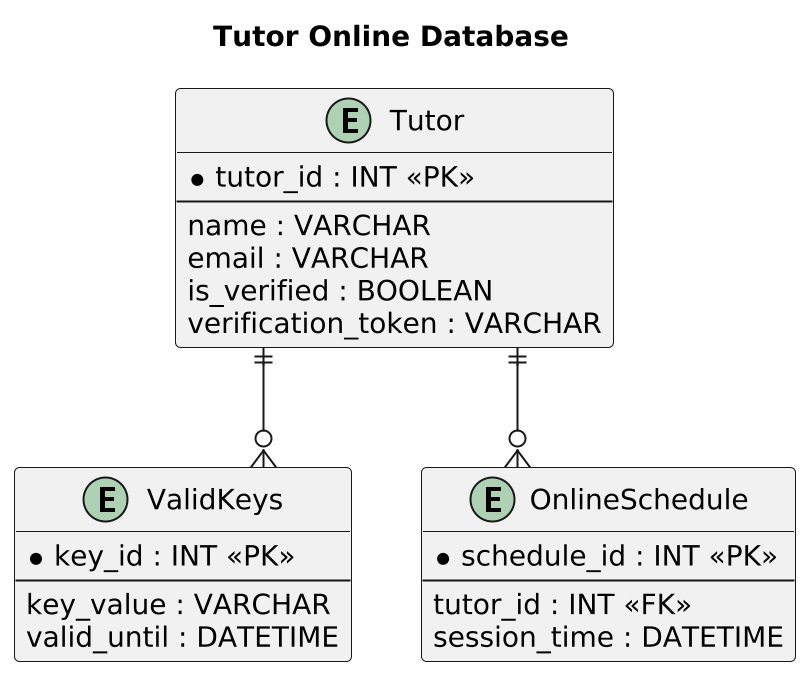

The diagram above was rendered by PlantUML. Its source (embedded in the PNG):
@startuml
scale 2.0 

skinparam linetype ortho
skinparam entity {
  Padding 25
  BorderColor DarkSlateGray
  BackgroundColor LightGray
  FontColor DarkSlateGray
  ArrowColor Black
  ArrowThickness 2
  RoundCorner 25
  Shadowing true
}

skinparam default {
  HorizontalSpacing 80
  VerticalSpacing 80
}

title Tutor Online Database

entity "Tutor" as Tutor {
  *tutor_id : INT <<PK>>
  --
  name : VARCHAR
  email : VARCHAR
  is_verified : BOOLEAN
  verification_token : VARCHAR
}

entity "ValidKeys" as ValidKeys {
  *key_id : INT <<PK>>
  --
  key_value : VARCHAR
  valid_until : DATETIME
}

entity "OnlineSchedule" as OnlineSchedule {
  *schedule_id : INT <<PK>>
  --
  tutor_id : INT <<FK>>
  session_time : DATETIME
}

Tutor ||--o{ ValidKeys
Tutor ||--o{ OnlineSchedule
@enduml